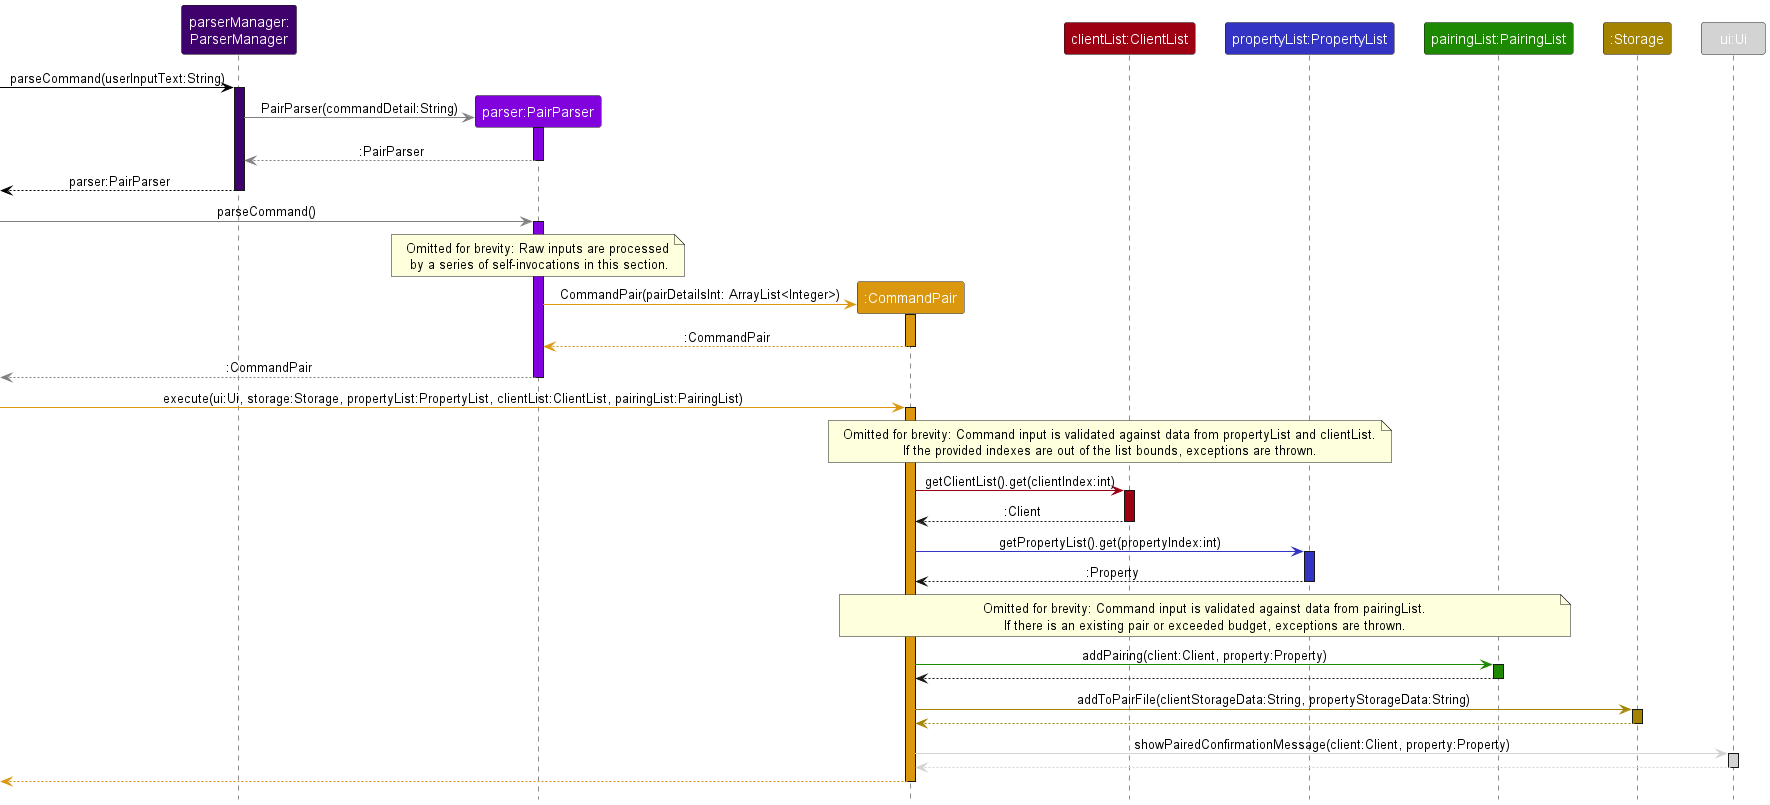

The diagram above was rendered by PlantUML. Its source (embedded in the PNG):
@startuml
!include style.puml

skinparam SequenceReferenceBackgroundColor #white

Participant "parserManager:\nParserManager" as ParserManager PARSER_COLOR_T4
Participant "parser:PairParser" as Parser PARSER_COLOR
Participant ":CommandPair" as CommandPair COMMAND_COLOR
Participant "clientList:ClientList" as ClientList CLIENT_LIST_COLOR
Participant "propertyList:PropertyList" as PropertyList PROPERTY_LIST_COLOR
Participant "pairingList:PairingList" as PairingList PAIRING_LIST_COLOR
Participant ":Storage" as Storage STORAGE_COLOR
Participant "ui:Ui" as Ui #lightgrey


-[USER_COLOR]> ParserManager : parseCommand(userInputText:String)
activate ParserManager PARSER_COLOR_T4

create Parser
ParserManager-[DUKE_COLOR]> Parser : PairParser(commandDetail:String)
activate Parser PARSER_COLOR
return :PairParser
return parser:PairParser

-[DUKE_COLOR]> Parser : parseCommand()
activate Parser PARSER_COLOR
note over Parser: Omitted for brevity: Raw inputs are processed\n by a series of self-invocations in this section.

create CommandPair
Parser -[COMMAND_COLOR]> CommandPair : CommandPair(pairDetailsInt: ArrayList<Integer>)
activate CommandPair COMMAND_COLOR
return :CommandPair
return :CommandPair

-[COMMAND_COLOR]> CommandPair : execute(ui:Ui, storage:Storage, propertyList:PropertyList, clientList:ClientList, pairingList:PairingList)
activate CommandPair COMMAND_COLOR
note over CommandPair, PropertyList: Omitted for brevity: Command input is validated against data from propertyList and clientList.\nIf the provided indexes are out of the list bounds, exceptions are thrown.

CommandPair -[CLIENT_LIST_COLOR]> ClientList : getClientList().get(clientIndex:int)
activate ClientList CLIENT_LIST_COLOR
ClientList --> CommandPair : :Client
deactivate ClientList

CommandPair -[PROPERTY_LIST_COLOR]> PropertyList : getPropertyList().get(propertyIndex:int)
activate PropertyList PROPERTY_LIST_COLOR
PropertyList --> CommandPair : :Property
deactivate PropertyList

note over CommandPair, PairingList: Omitted for brevity: Command input is validated against data from pairingList.\nIf there is an existing pair or exceeded budget, exceptions are thrown.

CommandPair -[PAIRING_LIST_COLOR]> PairingList : addPairing(client:Client, property:Property)
activate PairingList PAIRING_LIST_COLOR
PairingList --> CommandPair
deactivate PairingList

CommandPair -[STORAGE_COLOR]> Storage : addToPairFile(clientStorageData:String, propertyStorageData:String)
activate Storage STORAGE_COLOR
return

CommandPair -[UI_COLOR]> Ui : showPairedConfirmationMessage(client:Client, property:Property)
activate Ui UI_COLOR
return
return





@enduml